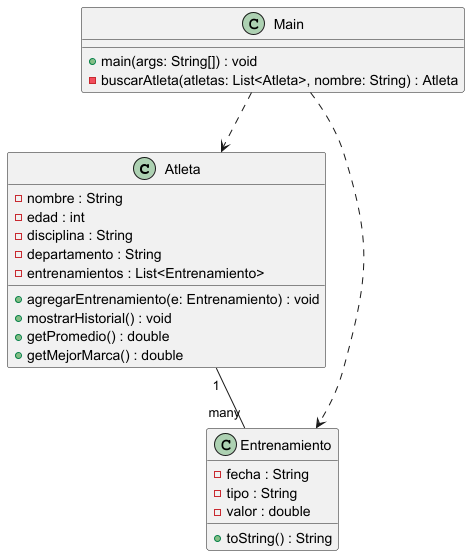

The diagram above was rendered by PlantUML. Its source (embedded in the PNG):
@startuml
class Atleta {
  - nombre : String
  - edad : int
  - disciplina : String
  - departamento : String
  - entrenamientos : List<Entrenamiento>
  + agregarEntrenamiento(e: Entrenamiento) : void
  + mostrarHistorial() : void
  + getPromedio() : double
  + getMejorMarca() : double
}

class Entrenamiento {
  - fecha : String
  - tipo : String
  - valor : double
  + toString() : String
}

class Main {
  + main(args: String[]) : void
  - buscarAtleta(atletas: List<Atleta>, nombre: String) : Atleta
}

Atleta "1" -- "many" Entrenamiento
Main ..> Atleta
Main ..> Entrenamiento
@enduml